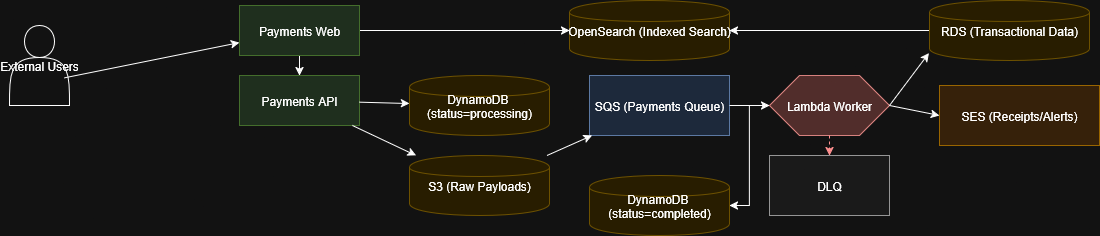

The diagram above was exported from draw.io. Its source (the exported page's mxGraphModel, read from the mxfile embedded in the PNG):
<mxGraphModel dx="2066" dy="1093" grid="1" gridSize="10" guides="1" tooltips="1" connect="1" arrows="1" fold="1" page="1" pageScale="1" pageWidth="150" pageHeight="300" math="0" shadow="0">
  <root>
    <mxCell id="0" />
    <mxCell id="1" parent="0" />
    <mxCell id="EElFxbCDiyi9YRxzU4rI-1" value="External Users" style="shape=actor" vertex="1" parent="1">
      <mxGeometry x="30" y="65" width="60" height="80" as="geometry" />
    </mxCell>
    <mxCell id="EElFxbCDiyi9YRxzU4rI-41" style="edgeStyle=orthogonalEdgeStyle;rounded=0;orthogonalLoop=1;jettySize=auto;html=1;exitX=0.5;exitY=1;exitDx=0;exitDy=0;entryX=0.5;entryY=0;entryDx=0;entryDy=0;" edge="1" parent="1" source="EElFxbCDiyi9YRxzU4rI-6" target="EElFxbCDiyi9YRxzU4rI-7">
      <mxGeometry relative="1" as="geometry" />
    </mxCell>
    <mxCell id="EElFxbCDiyi9YRxzU4rI-44" style="edgeStyle=orthogonalEdgeStyle;rounded=0;orthogonalLoop=1;jettySize=auto;html=1;entryX=0;entryY=0.5;entryDx=0;entryDy=0;" edge="1" parent="1" source="EElFxbCDiyi9YRxzU4rI-6" target="EElFxbCDiyi9YRxzU4rI-17">
      <mxGeometry relative="1" as="geometry" />
    </mxCell>
    <mxCell id="EElFxbCDiyi9YRxzU4rI-6" value="Payments Web" style="shape=rectangle;fillColor=#d5e8d4;strokeColor=#82b366" vertex="1" parent="1">
      <mxGeometry x="260" y="45" width="120" height="50" as="geometry" />
    </mxCell>
    <mxCell id="EElFxbCDiyi9YRxzU4rI-7" value="Payments API" style="shape=rectangle;fillColor=#d5e8d4;strokeColor=#82b366" vertex="1" parent="1">
      <mxGeometry x="260" y="115" width="120" height="50" as="geometry" />
    </mxCell>
    <mxCell id="EElFxbCDiyi9YRxzU4rI-12" value="DynamoDB &#10;(status=processing)" style="shape=cylinder;fillColor=#fff2cc;strokeColor=#d6b656" vertex="1" parent="1">
      <mxGeometry x="430" y="115" width="140" height="60" as="geometry" />
    </mxCell>
    <mxCell id="EElFxbCDiyi9YRxzU4rI-13" value="S3 (Raw Payloads)" style="shape=cylinder;fillColor=#fff2cc;strokeColor=#d6b656" vertex="1" parent="1">
      <mxGeometry x="430" y="195" width="140" height="60" as="geometry" />
    </mxCell>
    <mxCell id="EElFxbCDiyi9YRxzU4rI-14" value="SQS (Payments Queue)" style="shape=rectangle;fillColor=#dae8fc;strokeColor=#6c8ebf" vertex="1" parent="1">
      <mxGeometry x="610" y="115" width="140" height="60" as="geometry" />
    </mxCell>
    <mxCell id="EElFxbCDiyi9YRxzU4rI-39" style="edgeStyle=orthogonalEdgeStyle;rounded=0;orthogonalLoop=1;jettySize=auto;html=1;entryX=1;entryY=0.5;entryDx=0;entryDy=0;" edge="1" parent="1" source="EElFxbCDiyi9YRxzU4rI-15" target="EElFxbCDiyi9YRxzU4rI-40">
      <mxGeometry relative="1" as="geometry">
        <mxPoint x="770" y="285" as="targetPoint" />
      </mxGeometry>
    </mxCell>
    <mxCell id="EElFxbCDiyi9YRxzU4rI-15" value="Lambda Worker" style="shape=hexagon;fillColor=#f8cecc;strokeColor=#b85450" vertex="1" parent="1">
      <mxGeometry x="790" y="115" width="120" height="60" as="geometry" />
    </mxCell>
    <mxCell id="EElFxbCDiyi9YRxzU4rI-43" style="edgeStyle=orthogonalEdgeStyle;rounded=0;orthogonalLoop=1;jettySize=auto;html=1;entryX=1;entryY=0.5;entryDx=0;entryDy=0;" edge="1" parent="1" source="EElFxbCDiyi9YRxzU4rI-16" target="EElFxbCDiyi9YRxzU4rI-17">
      <mxGeometry relative="1" as="geometry" />
    </mxCell>
    <mxCell id="EElFxbCDiyi9YRxzU4rI-16" value="RDS (Transactional Data)" style="shape=cylinder;fillColor=#fff2cc;strokeColor=#d6b656" vertex="1" parent="1">
      <mxGeometry x="950" y="40" width="160" height="60" as="geometry" />
    </mxCell>
    <mxCell id="EElFxbCDiyi9YRxzU4rI-17" value="OpenSearch (Indexed Search)" style="shape=cylinder;fillColor=#fff2cc;strokeColor=#d6b656" vertex="1" parent="1">
      <mxGeometry x="590" y="40" width="160" height="60" as="geometry" />
    </mxCell>
    <mxCell id="EElFxbCDiyi9YRxzU4rI-18" value="SES (Receipts/Alerts)" style="shape=rectangle;fillColor=#ffe6cc;strokeColor=#d79b00" vertex="1" parent="1">
      <mxGeometry x="960" y="125" width="160" height="60" as="geometry" />
    </mxCell>
    <mxCell id="EElFxbCDiyi9YRxzU4rI-19" value="DLQ" style="shape=rectangle;fillColor=#f5f5f5;strokeColor=#666666" vertex="1" parent="1">
      <mxGeometry x="790" y="195" width="120" height="60" as="geometry" />
    </mxCell>
    <mxCell id="EElFxbCDiyi9YRxzU4rI-24" style="exitX=0.917;exitY=0.654;exitDx=0;exitDy=0;exitPerimeter=0;" edge="1" parent="1" source="EElFxbCDiyi9YRxzU4rI-1" target="EElFxbCDiyi9YRxzU4rI-6">
      <mxGeometry relative="1" as="geometry">
        <mxPoint x="220" y="95.71428571428555" as="sourcePoint" />
      </mxGeometry>
    </mxCell>
    <mxCell id="EElFxbCDiyi9YRxzU4rI-29" edge="1" parent="1" source="EElFxbCDiyi9YRxzU4rI-7" target="EElFxbCDiyi9YRxzU4rI-12">
      <mxGeometry relative="1" as="geometry" />
    </mxCell>
    <mxCell id="EElFxbCDiyi9YRxzU4rI-30" edge="1" parent="1" source="EElFxbCDiyi9YRxzU4rI-7" target="EElFxbCDiyi9YRxzU4rI-13">
      <mxGeometry relative="1" as="geometry" />
    </mxCell>
    <mxCell id="EElFxbCDiyi9YRxzU4rI-31" edge="1" parent="1" source="EElFxbCDiyi9YRxzU4rI-13" target="EElFxbCDiyi9YRxzU4rI-14">
      <mxGeometry relative="1" as="geometry" />
    </mxCell>
    <mxCell id="EElFxbCDiyi9YRxzU4rI-32" edge="1" parent="1" source="EElFxbCDiyi9YRxzU4rI-14" target="EElFxbCDiyi9YRxzU4rI-15">
      <mxGeometry relative="1" as="geometry" />
    </mxCell>
    <mxCell id="EElFxbCDiyi9YRxzU4rI-34" style="entryX=-0.004;entryY=0.878;entryDx=0;entryDy=0;entryPerimeter=0;exitX=1;exitY=0.5;exitDx=0;exitDy=0;" edge="1" parent="1" source="EElFxbCDiyi9YRxzU4rI-15" target="EElFxbCDiyi9YRxzU4rI-16">
      <mxGeometry relative="1" as="geometry">
        <mxPoint x="950" y="111.66666666666674" as="targetPoint" />
      </mxGeometry>
    </mxCell>
    <mxCell id="EElFxbCDiyi9YRxzU4rI-36" style="entryX=0;entryY=0.5;entryDx=0;entryDy=0;" edge="1" parent="1" target="EElFxbCDiyi9YRxzU4rI-18">
      <mxGeometry relative="1" as="geometry">
        <mxPoint x="910" y="145" as="sourcePoint" />
        <mxPoint x="976" y="215" as="targetPoint" />
      </mxGeometry>
    </mxCell>
    <mxCell id="EElFxbCDiyi9YRxzU4rI-37" style="dashed=1;strokeColor=#ff0000" edge="1" parent="1" source="EElFxbCDiyi9YRxzU4rI-15" target="EElFxbCDiyi9YRxzU4rI-19">
      <mxGeometry relative="1" as="geometry" />
    </mxCell>
    <mxCell id="EElFxbCDiyi9YRxzU4rI-40" value="DynamoDB &#10;(status=completed)" style="shape=cylinder;fillColor=#fff2cc;strokeColor=#d6b656" vertex="1" parent="1">
      <mxGeometry x="610" y="215" width="140" height="60" as="geometry" />
    </mxCell>
  </root>
</mxGraphModel>